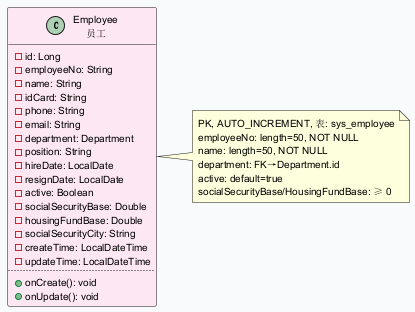

The diagram above was rendered by PlantUML. Its source (embedded in the PNG):
@startuml
skinparam backgroundColor #F9FAFB
skinparam defaultFontSize 10
class Employee as "Employee\n员工" #FCE7F3 {
  - id: Long
  - employeeNo: String
  - name: String
  - idCard: String
  - phone: String
  - email: String
  - department: Department
  - position: String
  - hireDate: LocalDate
  - resignDate: LocalDate
  - active: Boolean
  - socialSecurityBase: Double
  - housingFundBase: Double
  - socialSecurityCity: String
  - createTime: LocalDateTime
  - updateTime: LocalDateTime
  ..
  + onCreate(): void
  + onUpdate(): void
}
note right of Employee : PK, AUTO_INCREMENT, 表: sys_employee\nemployeeNo: length=50, NOT NULL\nname: length=50, NOT NULL\ndepartment: FK→Department.id\nactive: default=true\nsocialSecurityBase/HousingFundBase: ≥ 0
@enduml